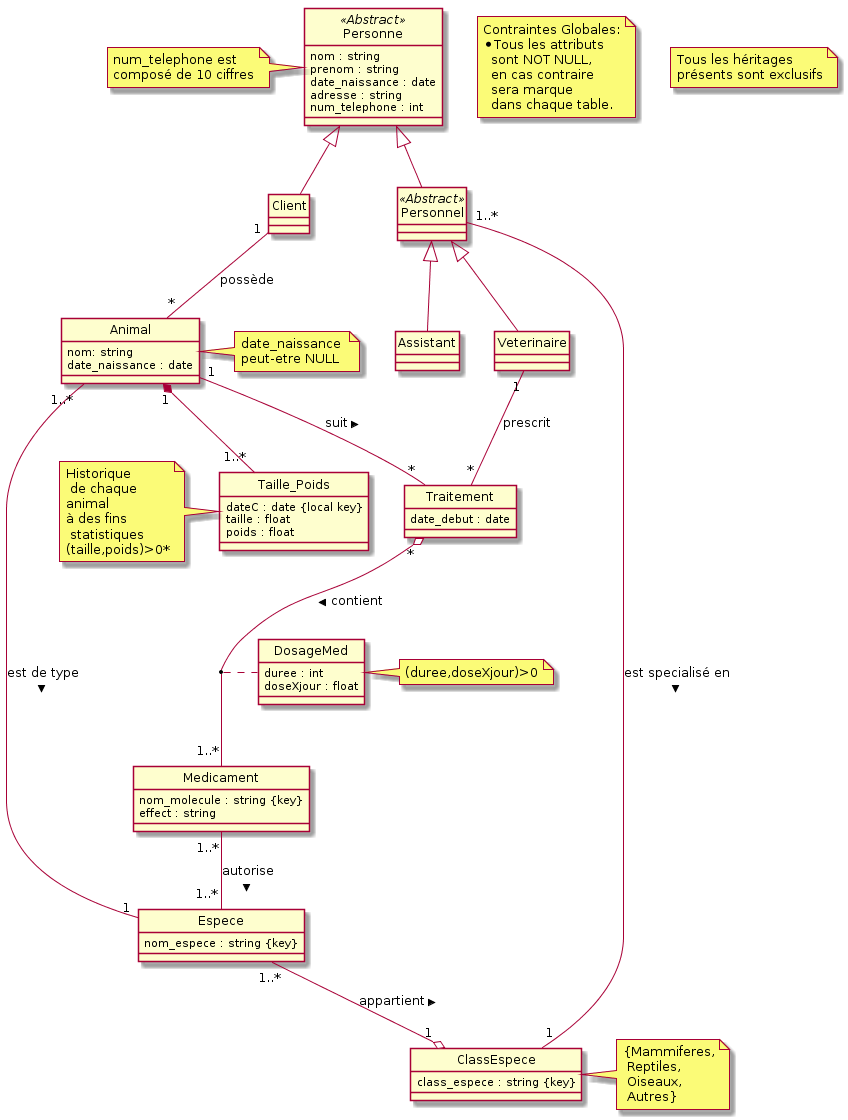

The diagram above was rendered by PlantUML. Its source (embedded in the PNG):
@startuml
hide circle

note as Contraintes
    Contraintes Globales:
    *Tous les attributs
      sont NOT NULL,
      en cas contraire
      sera marque
      dans chaque table.
end note

note as N1
     Tous les héritages
     présents sont exclusifs
end note

class Personne <<Abstract>>{
  nom : string
  prenom : string
  date_naissance : date
  adresse : string
  num_telephone : int
}
note left:num_telephone est\ncomposé de 10 ciffres

class Client{

}

class Personnel <<Abstract>>{
}


class Assistant{
}

class Veterinaire{
}


class ClassEspece{
  class_espece : string {key}
}
note right: {Mammiferes,\n Reptiles,\n Oiseaux,\n Autres}



class Espece{
  nom_espece : string {key}
}

class Animal{
  nom: string
  date_naissance : date
}
note right: date_naissance \npeut-etre NULL

class Traitement{
  date_debut : date
}

class Medicament{
  nom_molecule : string {key}
  effect : string
}

class Taille_Poids{
  dateC : date {local key}
  taille : float
  poids : float
}
note left: Historique\n de chaque \nanimal\nà des fins\n statistiques\n(taille,poids)>0*

class DosageMed {
	duree : int
	doseXjour : float
}
note right:(duree,doseXjour)>0



Personne<|--Client
Personne<|--Personnel


Personnel<|--Assistant
Personnel<|--Veterinaire

Espece "1..*" --o "1" ClassEspece : appartient >

Animal "1..*" -- "1" Espece : est de type >

Animal "1" -- "*" Traitement : suit >

Veterinaire "1" -- "*" Traitement : prescrit

Personnel "1..*" - "1" ClassEspece : est specialisé en >

Traitement "*" o-- "1..*" Medicament : contient >

Client "1" -- "*" Animal : possède

Medicament "1..*" -- "1..*" Espece: autorise >

Animal "1" *-- "1..*" Taille_Poids

(Traitement, Medicament) .. DosageMed
@enduml